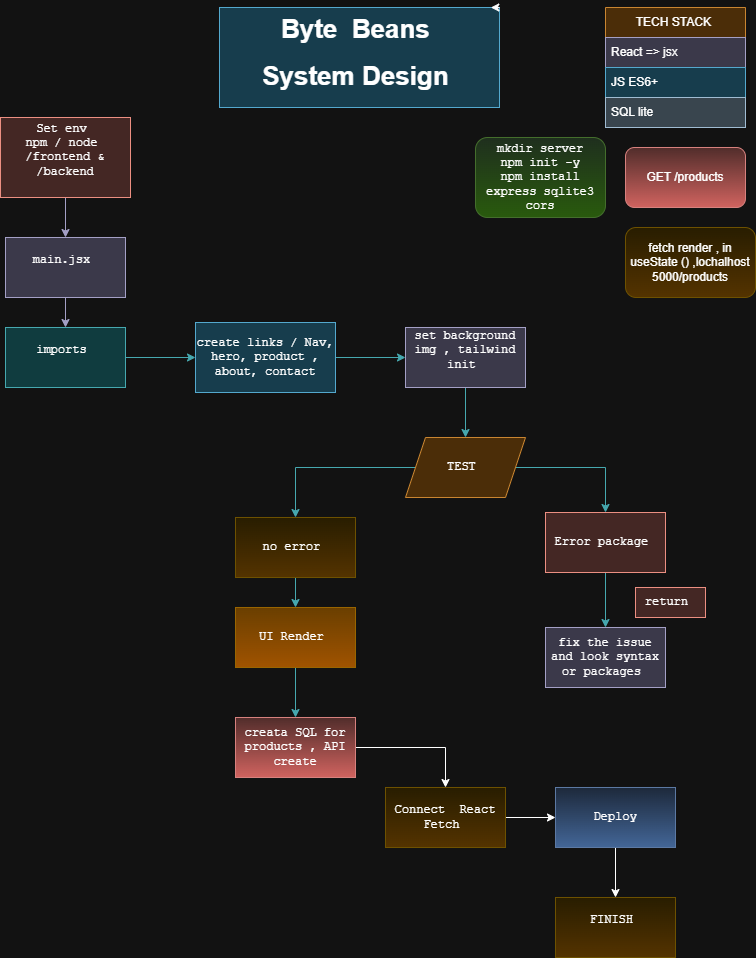

The diagram above was exported from draw.io. Its source (the exported page's mxGraphModel, read from the mxfile embedded in the PNG):
<mxGraphModel dx="1186" dy="747" grid="1" gridSize="10" guides="1" tooltips="1" connect="1" arrows="1" fold="1" page="1" pageScale="1" pageWidth="827" pageHeight="1169" math="0" shadow="0">
  <root>
    <mxCell id="0" />
    <mxCell id="1" parent="0" />
    <mxCell id="a_70MgVFy-5h1Y12bYkY-1" parent="1" style="text;html=1;whiteSpace=wrap;overflow=hidden;rounded=0;align=center;fillColor=#b1ddf0;strokeColor=#10739e;" value="&lt;h1 style=&quot;margin-top: 0px;&quot;&gt;&lt;font style=&quot;font-size: 26px;&quot;&gt;Byte&amp;nbsp; Beans&amp;nbsp;&lt;br&gt;&lt;/font&gt;&lt;/h1&gt;&lt;h1&gt;&lt;font style=&quot;font-size: 26px;&quot;&gt;System Design&amp;nbsp;&lt;/font&gt;&lt;/h1&gt;" vertex="1">
      <mxGeometry height="100" width="280" x="274" y="50" as="geometry" />
    </mxCell>
    <mxCell id="a_70MgVFy-5h1Y12bYkY-2" edge="1" parent="1" source="a_70MgVFy-5h1Y12bYkY-1" style="edgeStyle=orthogonalEdgeStyle;rounded=0;orthogonalLoop=1;jettySize=auto;html=1;exitX=1;exitY=0;exitDx=0;exitDy=0;entryX=0.969;entryY=0;entryDx=0;entryDy=0;entryPerimeter=0;" target="a_70MgVFy-5h1Y12bYkY-1">
      <mxGeometry relative="1" as="geometry" />
    </mxCell>
    <mxCell id="a_70MgVFy-5h1Y12bYkY-3" parent="1" style="swimlane;fontStyle=0;childLayout=stackLayout;horizontal=1;startSize=30;horizontalStack=0;resizeParent=1;resizeParentMax=0;resizeLast=0;collapsible=1;marginBottom=0;whiteSpace=wrap;html=1;fillColor=#fad7ac;strokeColor=#b46504;" value="TECH STACK&amp;nbsp;" vertex="1">
      <mxGeometry height="120" width="140" x="660" y="50" as="geometry">
        <mxRectangle height="30" width="120" x="50" y="150" as="alternateBounds" />
      </mxGeometry>
    </mxCell>
    <mxCell id="a_70MgVFy-5h1Y12bYkY-4" parent="a_70MgVFy-5h1Y12bYkY-3" style="text;strokeColor=#56517e;fillColor=#d0cee2;align=left;verticalAlign=middle;spacingLeft=4;spacingRight=4;overflow=hidden;points=[[0,0.5],[1,0.5]];portConstraint=eastwest;rotatable=0;whiteSpace=wrap;html=1;" value="React =&amp;gt; jsx" vertex="1">
      <mxGeometry height="30" width="140" y="30" as="geometry" />
    </mxCell>
    <mxCell id="a_70MgVFy-5h1Y12bYkY-5" parent="a_70MgVFy-5h1Y12bYkY-3" style="text;strokeColor=#10739e;fillColor=#b1ddf0;align=left;verticalAlign=middle;spacingLeft=4;spacingRight=4;overflow=hidden;points=[[0,0.5],[1,0.5]];portConstraint=eastwest;rotatable=0;whiteSpace=wrap;html=1;" value="JS ES6+&amp;nbsp;" vertex="1">
      <mxGeometry height="30" width="140" y="60" as="geometry" />
    </mxCell>
    <mxCell id="a_70MgVFy-5h1Y12bYkY-6" parent="a_70MgVFy-5h1Y12bYkY-3" style="text;strokeColor=#23445d;fillColor=#bac8d3;align=left;verticalAlign=middle;spacingLeft=4;spacingRight=4;overflow=hidden;points=[[0,0.5],[1,0.5]];portConstraint=eastwest;rotatable=0;whiteSpace=wrap;html=1;" value="SQL lite&amp;nbsp;" vertex="1">
      <mxGeometry height="30" width="140" y="90" as="geometry" />
    </mxCell>
    <mxCell id="a_70MgVFy-5h1Y12bYkY-10" edge="1" parent="1" source="a_70MgVFy-5h1Y12bYkY-7" style="edgeStyle=orthogonalEdgeStyle;rounded=0;orthogonalLoop=1;jettySize=auto;html=1;fillColor=#d0cee2;strokeColor=#56517e;fontFamily=Courier New;" target="a_70MgVFy-5h1Y12bYkY-9" value="">
      <mxGeometry relative="1" as="geometry" />
    </mxCell>
    <mxCell id="a_70MgVFy-5h1Y12bYkY-7" parent="1" style="rounded=0;whiteSpace=wrap;html=1;fillColor=#fad9d5;strokeColor=#ae4132;fontFamily=Courier New;" value="Set env&amp;nbsp;&lt;div&gt;npm / node&amp;nbsp;&lt;br&gt;/frontend &amp;amp; /backend&lt;/div&gt;&lt;div&gt;&lt;br&gt;&lt;/div&gt;" vertex="1">
      <mxGeometry height="80" width="130" x="55" y="160" as="geometry" />
    </mxCell>
    <mxCell id="a_70MgVFy-5h1Y12bYkY-12" edge="1" parent="1" source="a_70MgVFy-5h1Y12bYkY-9" style="edgeStyle=orthogonalEdgeStyle;rounded=0;orthogonalLoop=1;jettySize=auto;html=1;fillColor=#d0cee2;strokeColor=#56517e;fontFamily=Courier New;" target="a_70MgVFy-5h1Y12bYkY-11" value="">
      <mxGeometry relative="1" as="geometry" />
    </mxCell>
    <mxCell id="a_70MgVFy-5h1Y12bYkY-9" parent="1" style="rounded=0;whiteSpace=wrap;html=1;fillColor=#d0cee2;strokeColor=#56517e;fontFamily=Courier New;" value="main.jsx&amp;nbsp;&lt;div&gt;&lt;br&gt;&lt;/div&gt;" vertex="1">
      <mxGeometry height="60" width="120" x="60" y="280" as="geometry" />
    </mxCell>
    <mxCell id="a_70MgVFy-5h1Y12bYkY-14" edge="1" parent="1" source="a_70MgVFy-5h1Y12bYkY-11" style="edgeStyle=orthogonalEdgeStyle;rounded=0;orthogonalLoop=1;jettySize=auto;html=1;fillColor=#b0e3e6;strokeColor=#0e8088;fontFamily=Courier New;" target="a_70MgVFy-5h1Y12bYkY-13" value="">
      <mxGeometry relative="1" as="geometry" />
    </mxCell>
    <mxCell id="a_70MgVFy-5h1Y12bYkY-11" parent="1" style="rounded=0;whiteSpace=wrap;html=1;fillColor=#b0e3e6;strokeColor=#0e8088;fontFamily=Courier New;" value="imports&amp;nbsp;&lt;div&gt;&lt;br&gt;&lt;/div&gt;" vertex="1">
      <mxGeometry height="60" width="120" x="60" y="370" as="geometry" />
    </mxCell>
    <mxCell id="a_70MgVFy-5h1Y12bYkY-16" edge="1" parent="1" source="a_70MgVFy-5h1Y12bYkY-13" style="edgeStyle=orthogonalEdgeStyle;rounded=0;orthogonalLoop=1;jettySize=auto;html=1;fillColor=#b0e3e6;strokeColor=#0e8088;fontFamily=Courier New;" target="a_70MgVFy-5h1Y12bYkY-15" value="">
      <mxGeometry relative="1" as="geometry" />
    </mxCell>
    <mxCell id="a_70MgVFy-5h1Y12bYkY-13" parent="1" style="whiteSpace=wrap;html=1;rounded=0;fillColor=#b1ddf0;strokeColor=#10739e;fontFamily=Courier New;" value="create links / Nav, hero, product , about, contact" vertex="1">
      <mxGeometry height="70" width="140" x="250" y="365" as="geometry" />
    </mxCell>
    <mxCell id="a_70MgVFy-5h1Y12bYkY-20" edge="1" parent="1" source="a_70MgVFy-5h1Y12bYkY-15" style="edgeStyle=orthogonalEdgeStyle;rounded=0;orthogonalLoop=1;jettySize=auto;html=1;fillColor=#b0e3e6;strokeColor=#0e8088;fontFamily=Courier New;" target="a_70MgVFy-5h1Y12bYkY-19" value="">
      <mxGeometry relative="1" as="geometry" />
    </mxCell>
    <mxCell id="a_70MgVFy-5h1Y12bYkY-15" parent="1" style="whiteSpace=wrap;html=1;rounded=0;fillColor=#d0cee2;strokeColor=#56517e;fontFamily=Courier New;" value="set background img , tailwind init&amp;nbsp;&lt;div&gt;&lt;br&gt;&lt;/div&gt;" vertex="1">
      <mxGeometry height="60" width="120" x="460" y="370" as="geometry" />
    </mxCell>
    <mxCell id="a_70MgVFy-5h1Y12bYkY-22" edge="1" parent="1" source="a_70MgVFy-5h1Y12bYkY-19" style="edgeStyle=orthogonalEdgeStyle;rounded=0;orthogonalLoop=1;jettySize=auto;html=1;fillColor=#b0e3e6;strokeColor=#0e8088;fontFamily=Courier New;" target="a_70MgVFy-5h1Y12bYkY-21" value="">
      <mxGeometry relative="1" as="geometry" />
    </mxCell>
    <mxCell id="a_70MgVFy-5h1Y12bYkY-26" edge="1" parent="1" source="a_70MgVFy-5h1Y12bYkY-19" style="edgeStyle=orthogonalEdgeStyle;rounded=0;orthogonalLoop=1;jettySize=auto;html=1;fillColor=#b0e3e6;strokeColor=#0e8088;fontFamily=Courier New;" target="a_70MgVFy-5h1Y12bYkY-25" value="">
      <mxGeometry relative="1" as="geometry" />
    </mxCell>
    <mxCell id="a_70MgVFy-5h1Y12bYkY-19" parent="1" style="shape=parallelogram;perimeter=parallelogramPerimeter;whiteSpace=wrap;html=1;fixedSize=1;rounded=0;fillColor=#fad7ac;strokeColor=#b46504;fontFamily=Courier New;" value="TEST&amp;nbsp;" vertex="1">
      <mxGeometry height="60" width="120" x="460" y="480" as="geometry" />
    </mxCell>
    <mxCell id="a_70MgVFy-5h1Y12bYkY-24" edge="1" parent="1" source="a_70MgVFy-5h1Y12bYkY-21" style="edgeStyle=orthogonalEdgeStyle;rounded=0;orthogonalLoop=1;jettySize=auto;html=1;fillColor=#b0e3e6;strokeColor=#0e8088;fontFamily=Courier New;" target="a_70MgVFy-5h1Y12bYkY-23" value="">
      <mxGeometry relative="1" as="geometry" />
    </mxCell>
    <mxCell id="a_70MgVFy-5h1Y12bYkY-21" parent="1" style="rounded=0;whiteSpace=wrap;html=1;fillColor=#fad9d5;strokeColor=#ae4132;fontFamily=Courier New;" value="Error package&amp;nbsp;" vertex="1">
      <mxGeometry height="60" width="120" x="600" y="555" as="geometry" />
    </mxCell>
    <mxCell id="a_70MgVFy-5h1Y12bYkY-23" parent="1" style="whiteSpace=wrap;html=1;rounded=0;fillColor=#d0cee2;strokeColor=#56517e;fontFamily=Courier New;" value="fix the issue and look syntax or packages&amp;nbsp;" vertex="1">
      <mxGeometry height="60" width="120" x="600" y="670" as="geometry" />
    </mxCell>
    <mxCell id="a_70MgVFy-5h1Y12bYkY-28" edge="1" parent="1" source="a_70MgVFy-5h1Y12bYkY-25" style="edgeStyle=orthogonalEdgeStyle;rounded=0;orthogonalLoop=1;jettySize=auto;html=1;fillColor=#b0e3e6;strokeColor=#0e8088;fontFamily=Courier New;" target="a_70MgVFy-5h1Y12bYkY-27" value="">
      <mxGeometry relative="1" as="geometry" />
    </mxCell>
    <mxCell id="a_70MgVFy-5h1Y12bYkY-25" parent="1" style="whiteSpace=wrap;html=1;rounded=0;fillColor=#fff2cc;strokeColor=#d6b656;gradientColor=#ffd966;fontFamily=Courier New;" value="no error&amp;nbsp;" vertex="1">
      <mxGeometry height="60" width="120" x="290" y="560" as="geometry" />
    </mxCell>
    <mxCell id="a_70MgVFy-5h1Y12bYkY-30" edge="1" parent="1" source="a_70MgVFy-5h1Y12bYkY-27" style="edgeStyle=orthogonalEdgeStyle;rounded=0;orthogonalLoop=1;jettySize=auto;html=1;fillColor=#b0e3e6;strokeColor=#0e8088;fontFamily=Courier New;" target="a_70MgVFy-5h1Y12bYkY-29" value="">
      <mxGeometry relative="1" as="geometry" />
    </mxCell>
    <mxCell id="a_70MgVFy-5h1Y12bYkY-27" parent="1" style="whiteSpace=wrap;html=1;rounded=0;fillColor=#ffcd28;strokeColor=#d79b00;gradientColor=#ffa500;fontFamily=Courier New;" value="&lt;div&gt;UI Render&amp;nbsp;&lt;/div&gt;" vertex="1">
      <mxGeometry height="60" width="120" x="290" y="650" as="geometry" />
    </mxCell>
    <mxCell id="a_70MgVFy-5h1Y12bYkY-32" edge="1" parent="1" source="a_70MgVFy-5h1Y12bYkY-29" style="edgeStyle=orthogonalEdgeStyle;rounded=0;orthogonalLoop=1;jettySize=auto;html=1;fontFamily=Courier New;" target="a_70MgVFy-5h1Y12bYkY-31" value="">
      <mxGeometry relative="1" as="geometry" />
    </mxCell>
    <mxCell id="a_70MgVFy-5h1Y12bYkY-29" parent="1" style="whiteSpace=wrap;html=1;rounded=0;fillColor=#f8cecc;gradientColor=#ea6b66;strokeColor=#b85450;fontFamily=Courier New;" value="creata SQL for products , API create" vertex="1">
      <mxGeometry height="60" width="120" x="290" y="760" as="geometry" />
    </mxCell>
    <mxCell id="a_70MgVFy-5h1Y12bYkY-34" edge="1" parent="1" source="a_70MgVFy-5h1Y12bYkY-31" style="edgeStyle=orthogonalEdgeStyle;rounded=0;orthogonalLoop=1;jettySize=auto;html=1;fontFamily=Courier New;" target="a_70MgVFy-5h1Y12bYkY-33" value="">
      <mxGeometry relative="1" as="geometry" />
    </mxCell>
    <mxCell id="a_70MgVFy-5h1Y12bYkY-31" parent="1" style="whiteSpace=wrap;html=1;rounded=0;fillColor=#fff2cc;gradientColor=#ffd966;strokeColor=#d6b656;fontFamily=Courier New;" value="Connect&amp;nbsp; React Fetch&amp;nbsp;" vertex="1">
      <mxGeometry height="60" width="120" x="440" y="830" as="geometry" />
    </mxCell>
    <mxCell id="a_70MgVFy-5h1Y12bYkY-36" edge="1" parent="1" source="a_70MgVFy-5h1Y12bYkY-33" style="edgeStyle=orthogonalEdgeStyle;rounded=0;orthogonalLoop=1;jettySize=auto;html=1;fontFamily=Courier New;" target="a_70MgVFy-5h1Y12bYkY-35" value="">
      <mxGeometry relative="1" as="geometry" />
    </mxCell>
    <mxCell id="a_70MgVFy-5h1Y12bYkY-33" parent="1" style="whiteSpace=wrap;html=1;rounded=0;fillColor=#dae8fc;gradientColor=#7ea6e0;strokeColor=#6c8ebf;fontFamily=Courier New;" value="&lt;div&gt;Deploy&lt;/div&gt;" vertex="1">
      <mxGeometry height="60" width="120" x="610" y="830" as="geometry" />
    </mxCell>
    <mxCell id="a_70MgVFy-5h1Y12bYkY-35" parent="1" style="whiteSpace=wrap;html=1;rounded=0;fillColor=#fff2cc;gradientColor=#ffd966;strokeColor=#d6b656;fontFamily=Courier New;" value="FINISH&amp;nbsp;&lt;div&gt;&lt;br&gt;&lt;/div&gt;" vertex="1">
      <mxGeometry height="60" width="120" x="610" y="940" as="geometry" />
    </mxCell>
    <mxCell id="a_70MgVFy-5h1Y12bYkY-37" parent="1" style="text;html=1;whiteSpace=wrap;strokeColor=#ae4132;fillColor=#fad9d5;align=center;verticalAlign=middle;rounded=0;fontFamily=Courier New;" value="return&amp;nbsp;" vertex="1">
      <mxGeometry height="30" width="70" x="690" y="630" as="geometry" />
    </mxCell>
    <mxCell id="a_70MgVFy-5h1Y12bYkY-38" parent="1" style="rounded=1;whiteSpace=wrap;html=1;fillColor=#f8cecc;gradientColor=#ea6b66;strokeColor=#b85450;" value="GET /products" vertex="1">
      <mxGeometry height="60" width="120" x="680" y="190" as="geometry" />
    </mxCell>
    <mxCell id="a_70MgVFy-5h1Y12bYkY-39" parent="1" style="rounded=1;whiteSpace=wrap;html=1;fillColor=#d5e8d4;strokeColor=#82b366;gradientColor=#97d077;fontFamily=Courier New;" value="&lt;div&gt;mkdir server&lt;/div&gt;&lt;div&gt;npm init -y&lt;/div&gt;&lt;div&gt;npm install express sqlite3 cors&lt;/div&gt;" vertex="1">
      <mxGeometry height="80" width="130" x="530" y="180" as="geometry" />
    </mxCell>
    <mxCell id="a_70MgVFy-5h1Y12bYkY-40" parent="1" style="rounded=1;whiteSpace=wrap;html=1;fillColor=#fff2cc;gradientColor=#ffd966;strokeColor=#d6b656;" value="fetch render , in useState () ,lochalhost 5000/products" vertex="1">
      <mxGeometry height="70" width="130" x="680" y="270" as="geometry" />
    </mxCell>
  </root>
</mxGraphModel>